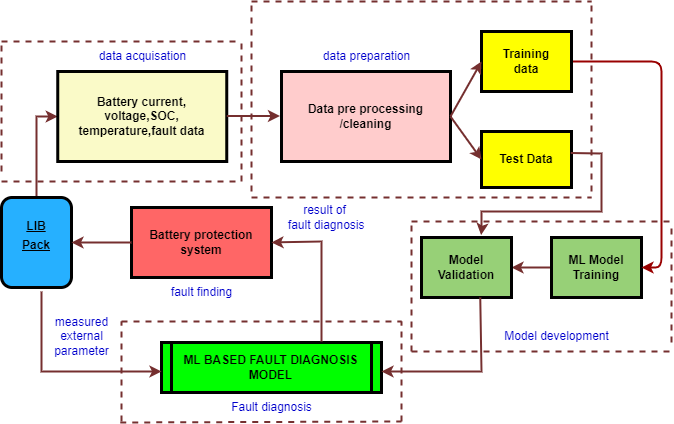

The diagram above was exported from draw.io. Its source (the exported page's mxGraphModel, read from the mxfile embedded in the PNG):
<mxGraphModel dx="1038" dy="513" grid="1" gridSize="10" guides="1" tooltips="1" connect="1" arrows="1" fold="1" page="1" pageScale="1" pageWidth="826" pageHeight="1169" background="none" math="0" shadow="0">
  <root>
    <mxCell id="0" />
    <mxCell id="1" parent="0" />
    <mxCell id="MaQSPlfQq0YtWi9HduSU-97" value="" style="edgeStyle=orthogonalEdgeStyle;rounded=0;orthogonalLoop=1;jettySize=auto;html=1;strokeColor=#752F2F;strokeWidth=2;entryX=0;entryY=0.5;entryDx=0;entryDy=0;" edge="1" parent="1" source="2" target="3">
      <mxGeometry relative="1" as="geometry">
        <mxPoint x="75.75" y="140" as="targetPoint" />
      </mxGeometry>
    </mxCell>
    <mxCell id="2" value="&lt;p style=&quot;margin: 0px; margin-top: 4px; text-align: center; text-decoration: underline;&quot;&gt;&lt;br&gt;&lt;/p&gt;&lt;p style=&quot;margin: 0px; margin-top: 4px; text-align: center; text-decoration: underline;&quot;&gt;LIB&lt;/p&gt;&lt;p style=&quot;margin: 4px 0px 0px; text-decoration: underline;&quot;&gt;Pack&lt;/p&gt;" style="verticalAlign=middle;align=center;overflow=fill;fontSize=12;fontFamily=Helvetica;html=1;rounded=1;fontStyle=1;strokeWidth=3;fillColor=#26B0FF;" parent="1" vertex="1">
      <mxGeometry x="40" y="246" width="70" height="90" as="geometry" />
    </mxCell>
    <mxCell id="3" value="Battery current,&#10;voltage,SOC,&#10;temperature,fault data" style="whiteSpace=wrap;align=center;verticalAlign=middle;fontStyle=1;strokeWidth=3;fillColor=#FAFAC8;" parent="1" vertex="1">
      <mxGeometry x="96.25" y="120" width="169" height="90" as="geometry" />
    </mxCell>
    <mxCell id="5" value="ML BASED FAULT DIAGNOSIS MODEL" style="shape=process;whiteSpace=wrap;align=center;verticalAlign=middle;size=0.0475;fontStyle=1;strokeWidth=3;fillColor=#00FF00;" parent="1" vertex="1">
      <mxGeometry x="200" y="391" width="220" height="50" as="geometry" />
    </mxCell>
    <mxCell id="MaQSPlfQq0YtWi9HduSU-152" value="" style="edgeStyle=orthogonalEdgeStyle;rounded=0;orthogonalLoop=1;jettySize=auto;html=1;strokeColor=#752F2F;strokeWidth=2;fontColor=#FF0000;" edge="1" parent="1" source="14" target="MaQSPlfQq0YtWi9HduSU-112">
      <mxGeometry relative="1" as="geometry" />
    </mxCell>
    <mxCell id="14" value="ML Model&#10;Training" style="whiteSpace=wrap;align=center;verticalAlign=middle;fontStyle=1;strokeWidth=3;fillColor=#97D077;" parent="1" vertex="1">
      <mxGeometry x="590" y="285.9999999999999" width="90" height="60" as="geometry" />
    </mxCell>
    <mxCell id="87" value="" style="edgeStyle=elbowEdgeStyle;elbow=vertical;strokeColor=#990000;strokeWidth=2;exitX=1;exitY=0.5;exitDx=0;exitDy=0;" parent="1" source="MaQSPlfQq0YtWi9HduSU-103" target="14" edge="1">
      <mxGeometry width="100" height="100" relative="1" as="geometry">
        <mxPoint x="188.5" y="555" as="sourcePoint" />
        <mxPoint x="170" y="640" as="targetPoint" />
        <Array as="points">
          <mxPoint x="700" y="230" />
          <mxPoint x="720" y="210" />
          <mxPoint x="740" y="110" />
        </Array>
      </mxGeometry>
    </mxCell>
    <mxCell id="MaQSPlfQq0YtWi9HduSU-100" value="Data pre processing&#10;/cleaning" style="whiteSpace=wrap;align=center;verticalAlign=middle;fontStyle=1;strokeWidth=3;fillColor=#FFCCCC;" vertex="1" parent="1">
      <mxGeometry x="320" y="120" width="169" height="90" as="geometry" />
    </mxCell>
    <mxCell id="MaQSPlfQq0YtWi9HduSU-102" value="" style="endArrow=classic;html=1;rounded=0;strokeColor=#752F2F;strokeWidth=2;" edge="1" parent="1">
      <mxGeometry width="50" height="50" relative="1" as="geometry">
        <mxPoint x="265.25" y="164.5" as="sourcePoint" />
        <mxPoint x="318.5" y="164.5" as="targetPoint" />
        <Array as="points" />
      </mxGeometry>
    </mxCell>
    <mxCell id="MaQSPlfQq0YtWi9HduSU-103" value="Training&#10;data" style="whiteSpace=wrap;align=center;verticalAlign=middle;fontStyle=1;strokeWidth=3;fillColor=#FFFF00;" vertex="1" parent="1">
      <mxGeometry x="520" y="80" width="90" height="60" as="geometry" />
    </mxCell>
    <mxCell id="MaQSPlfQq0YtWi9HduSU-105" value="Test Data" style="whiteSpace=wrap;align=center;verticalAlign=middle;fontStyle=1;strokeWidth=3;fillColor=#FFFF00;" vertex="1" parent="1">
      <mxGeometry x="520" y="180" width="90" height="56" as="geometry" />
    </mxCell>
    <mxCell id="MaQSPlfQq0YtWi9HduSU-106" value="" style="endArrow=classic;html=1;rounded=0;strokeColor=#752F2F;strokeWidth=2;entryX=0;entryY=0.5;entryDx=0;entryDy=0;exitX=1;exitY=0.5;exitDx=0;exitDy=0;" edge="1" parent="1" source="MaQSPlfQq0YtWi9HduSU-100" target="MaQSPlfQq0YtWi9HduSU-103">
      <mxGeometry width="50" height="50" relative="1" as="geometry">
        <mxPoint x="390" y="180" as="sourcePoint" />
        <mxPoint x="440" y="130" as="targetPoint" />
      </mxGeometry>
    </mxCell>
    <mxCell id="MaQSPlfQq0YtWi9HduSU-107" value="" style="endArrow=classic;html=1;rounded=0;strokeColor=#752F2F;strokeWidth=2;entryX=0;entryY=0.5;entryDx=0;entryDy=0;exitX=1;exitY=0.5;exitDx=0;exitDy=0;" edge="1" parent="1" source="MaQSPlfQq0YtWi9HduSU-100" target="MaQSPlfQq0YtWi9HduSU-105">
      <mxGeometry width="50" height="50" relative="1" as="geometry">
        <mxPoint x="390" y="180" as="sourcePoint" />
        <mxPoint x="440" y="130" as="targetPoint" />
      </mxGeometry>
    </mxCell>
    <mxCell id="MaQSPlfQq0YtWi9HduSU-108" value="" style="endArrow=classic;html=1;rounded=0;strokeColor=#752F2F;strokeWidth=2;" edge="1" parent="1">
      <mxGeometry width="50" height="50" relative="1" as="geometry">
        <mxPoint x="80" y="340" as="sourcePoint" />
        <mxPoint x="200" y="420" as="targetPoint" />
        <Array as="points">
          <mxPoint x="80" y="420" />
        </Array>
      </mxGeometry>
    </mxCell>
    <mxCell id="MaQSPlfQq0YtWi9HduSU-109" value="Battery protection system" style="whiteSpace=wrap;align=center;verticalAlign=middle;fontStyle=1;strokeWidth=3;fillColor=#FF6666;" vertex="1" parent="1">
      <mxGeometry x="170" y="256" width="140" height="70" as="geometry" />
    </mxCell>
    <mxCell id="MaQSPlfQq0YtWi9HduSU-110" value="" style="endArrow=classic;html=1;rounded=0;strokeColor=#752F2F;strokeWidth=2;entryX=1;entryY=0.5;entryDx=0;entryDy=0;" edge="1" parent="1" source="MaQSPlfQq0YtWi9HduSU-109" target="2">
      <mxGeometry width="50" height="50" relative="1" as="geometry">
        <mxPoint x="390" y="170" as="sourcePoint" />
        <mxPoint x="440" y="120" as="targetPoint" />
      </mxGeometry>
    </mxCell>
    <mxCell id="MaQSPlfQq0YtWi9HduSU-112" value="Model&#10;Validation" style="whiteSpace=wrap;align=center;verticalAlign=middle;fontStyle=1;strokeWidth=3;fillColor=#97D077;fontColor=#000000;" vertex="1" parent="1">
      <mxGeometry x="460" y="285.9999999999999" width="90" height="60" as="geometry" />
    </mxCell>
    <mxCell id="MaQSPlfQq0YtWi9HduSU-116" value="" style="endArrow=classic;html=1;rounded=0;strokeColor=#752F2F;strokeWidth=2;exitX=0.653;exitY=1;exitDx=0;exitDy=0;exitPerimeter=0;" edge="1" parent="1" source="MaQSPlfQq0YtWi9HduSU-112">
      <mxGeometry width="50" height="50" relative="1" as="geometry">
        <mxPoint x="390" y="250" as="sourcePoint" />
        <mxPoint x="420" y="420" as="targetPoint" />
        <Array as="points">
          <mxPoint x="520" y="420" />
        </Array>
      </mxGeometry>
    </mxCell>
    <mxCell id="MaQSPlfQq0YtWi9HduSU-118" value="" style="endArrow=classic;html=1;rounded=0;strokeColor=#752F2F;strokeWidth=2;entryX=0.662;entryY=-0.04;entryDx=0;entryDy=0;entryPerimeter=0;exitX=0.991;exitY=0.386;exitDx=0;exitDy=0;exitPerimeter=0;" edge="1" parent="1" source="MaQSPlfQq0YtWi9HduSU-105" target="MaQSPlfQq0YtWi9HduSU-112">
      <mxGeometry width="50" height="50" relative="1" as="geometry">
        <mxPoint x="620" y="200" as="sourcePoint" />
        <mxPoint x="440" y="200" as="targetPoint" />
        <Array as="points">
          <mxPoint x="640" y="202" />
          <mxPoint x="640" y="260" />
          <mxPoint x="520" y="260" />
          <mxPoint x="520" y="280" />
        </Array>
      </mxGeometry>
    </mxCell>
    <mxCell id="MaQSPlfQq0YtWi9HduSU-122" value="" style="endArrow=none;dashed=1;html=1;rounded=0;strokeColor=#752F2F;strokeWidth=2;fontColor=#000000;" edge="1" parent="1">
      <mxGeometry width="50" height="50" relative="1" as="geometry">
        <mxPoint x="40" y="90" as="sourcePoint" />
        <mxPoint x="280" y="90" as="targetPoint" />
      </mxGeometry>
    </mxCell>
    <mxCell id="MaQSPlfQq0YtWi9HduSU-123" value="" style="endArrow=none;dashed=1;html=1;rounded=0;strokeColor=#752F2F;strokeWidth=2;fontColor=#000000;" edge="1" parent="1">
      <mxGeometry width="50" height="50" relative="1" as="geometry">
        <mxPoint x="280" y="230" as="sourcePoint" />
        <mxPoint x="280" y="90" as="targetPoint" />
      </mxGeometry>
    </mxCell>
    <mxCell id="MaQSPlfQq0YtWi9HduSU-125" value="" style="endArrow=none;dashed=1;html=1;rounded=0;strokeColor=#752F2F;strokeWidth=2;fontColor=#000000;" edge="1" parent="1">
      <mxGeometry width="50" height="50" relative="1" as="geometry">
        <mxPoint x="40" y="220" as="sourcePoint" />
        <mxPoint x="40" y="90" as="targetPoint" />
      </mxGeometry>
    </mxCell>
    <mxCell id="MaQSPlfQq0YtWi9HduSU-126" value="" style="endArrow=none;dashed=1;html=1;rounded=0;strokeColor=#752F2F;strokeWidth=2;fontColor=#000000;" edge="1" parent="1">
      <mxGeometry width="50" height="50" relative="1" as="geometry">
        <mxPoint x="40" y="230" as="sourcePoint" />
        <mxPoint x="280" y="230" as="targetPoint" />
      </mxGeometry>
    </mxCell>
    <mxCell id="MaQSPlfQq0YtWi9HduSU-127" value="" style="endArrow=classic;html=1;rounded=0;strokeColor=#752F2F;strokeWidth=2;fontColor=#000000;entryX=1;entryY=0.5;entryDx=0;entryDy=0;" edge="1" parent="1" target="MaQSPlfQq0YtWi9HduSU-109">
      <mxGeometry width="50" height="50" relative="1" as="geometry">
        <mxPoint x="360" y="390" as="sourcePoint" />
        <mxPoint x="440" y="190" as="targetPoint" />
        <Array as="points">
          <mxPoint x="360" y="290" />
        </Array>
      </mxGeometry>
    </mxCell>
    <mxCell id="MaQSPlfQq0YtWi9HduSU-128" value="" style="endArrow=none;dashed=1;html=1;rounded=0;strokeColor=#752F2F;strokeWidth=2;fontColor=#000000;" edge="1" parent="1">
      <mxGeometry width="50" height="50" relative="1" as="geometry">
        <mxPoint x="160" y="470" as="sourcePoint" />
        <mxPoint x="160" y="370" as="targetPoint" />
      </mxGeometry>
    </mxCell>
    <mxCell id="MaQSPlfQq0YtWi9HduSU-129" value="" style="endArrow=none;dashed=1;html=1;rounded=0;strokeColor=#752F2F;strokeWidth=2;fontColor=#000000;" edge="1" parent="1">
      <mxGeometry width="50" height="50" relative="1" as="geometry">
        <mxPoint x="440" y="470" as="sourcePoint" />
        <mxPoint x="440" y="370" as="targetPoint" />
      </mxGeometry>
    </mxCell>
    <mxCell id="MaQSPlfQq0YtWi9HduSU-130" value="" style="endArrow=none;dashed=1;html=1;rounded=0;strokeColor=#752F2F;strokeWidth=2;fontColor=#000000;" edge="1" parent="1">
      <mxGeometry width="50" height="50" relative="1" as="geometry">
        <mxPoint x="160" y="370" as="sourcePoint" />
        <mxPoint x="440" y="370" as="targetPoint" />
      </mxGeometry>
    </mxCell>
    <mxCell id="MaQSPlfQq0YtWi9HduSU-131" value="" style="endArrow=none;dashed=1;html=1;rounded=0;strokeColor=#752F2F;strokeWidth=2;fontColor=#000000;" edge="1" parent="1">
      <mxGeometry width="50" height="50" relative="1" as="geometry">
        <mxPoint x="158.75" y="471" as="sourcePoint" />
        <mxPoint x="440" y="470" as="targetPoint" />
      </mxGeometry>
    </mxCell>
    <mxCell id="MaQSPlfQq0YtWi9HduSU-137" value="" style="endArrow=none;dashed=1;html=1;rounded=0;strokeColor=#752F2F;strokeWidth=2;fontColor=#000000;" edge="1" parent="1">
      <mxGeometry width="50" height="50" relative="1" as="geometry">
        <mxPoint x="290" y="240" as="sourcePoint" />
        <mxPoint x="290" y="50" as="targetPoint" />
      </mxGeometry>
    </mxCell>
    <mxCell id="MaQSPlfQq0YtWi9HduSU-138" value="" style="endArrow=none;dashed=1;html=1;rounded=0;strokeColor=#752F2F;strokeWidth=2;fontColor=#000000;" edge="1" parent="1">
      <mxGeometry width="50" height="50" relative="1" as="geometry">
        <mxPoint x="630" y="240" as="sourcePoint" />
        <mxPoint x="630" y="50" as="targetPoint" />
      </mxGeometry>
    </mxCell>
    <mxCell id="MaQSPlfQq0YtWi9HduSU-139" value="" style="endArrow=none;dashed=1;html=1;rounded=0;strokeColor=#752F2F;strokeWidth=2;fontColor=#000000;" edge="1" parent="1">
      <mxGeometry width="50" height="50" relative="1" as="geometry">
        <mxPoint x="290" y="50" as="sourcePoint" />
        <mxPoint x="630" y="50" as="targetPoint" />
      </mxGeometry>
    </mxCell>
    <mxCell id="MaQSPlfQq0YtWi9HduSU-140" value="" style="endArrow=none;dashed=1;html=1;rounded=0;strokeColor=#752F2F;strokeWidth=2;fontColor=#000000;" edge="1" parent="1">
      <mxGeometry width="50" height="50" relative="1" as="geometry">
        <mxPoint x="290" y="246" as="sourcePoint" />
        <mxPoint x="630" y="246" as="targetPoint" />
      </mxGeometry>
    </mxCell>
    <mxCell id="MaQSPlfQq0YtWi9HduSU-141" value="" style="endArrow=none;dashed=1;html=1;rounded=0;strokeColor=#752F2F;strokeWidth=2;fontColor=#000000;" edge="1" parent="1">
      <mxGeometry width="50" height="50" relative="1" as="geometry">
        <mxPoint x="450" y="400" as="sourcePoint" />
        <mxPoint x="450" y="270" as="targetPoint" />
      </mxGeometry>
    </mxCell>
    <mxCell id="MaQSPlfQq0YtWi9HduSU-142" value="" style="endArrow=none;dashed=1;html=1;rounded=0;strokeColor=#752F2F;strokeWidth=2;fontColor=#000000;" edge="1" parent="1">
      <mxGeometry width="50" height="50" relative="1" as="geometry">
        <mxPoint x="710" y="391" as="sourcePoint" />
        <mxPoint x="710" y="271" as="targetPoint" />
      </mxGeometry>
    </mxCell>
    <mxCell id="MaQSPlfQq0YtWi9HduSU-143" value="" style="endArrow=none;dashed=1;html=1;rounded=0;strokeColor=#752F2F;strokeWidth=2;fontColor=#000000;" edge="1" parent="1">
      <mxGeometry width="50" height="50" relative="1" as="geometry">
        <mxPoint x="450" y="270" as="sourcePoint" />
        <mxPoint x="710" y="270" as="targetPoint" />
      </mxGeometry>
    </mxCell>
    <mxCell id="MaQSPlfQq0YtWi9HduSU-144" value="" style="endArrow=none;dashed=1;html=1;rounded=0;strokeColor=#752F2F;strokeWidth=2;fontColor=#000000;" edge="1" parent="1">
      <mxGeometry width="50" height="50" relative="1" as="geometry">
        <mxPoint x="450" y="400" as="sourcePoint" />
        <mxPoint x="710" y="400" as="targetPoint" />
      </mxGeometry>
    </mxCell>
    <mxCell id="MaQSPlfQq0YtWi9HduSU-145" value="&lt;font color=&quot;#0000cc&quot;&gt;Model development&lt;/font&gt;" style="text;html=1;align=center;verticalAlign=middle;resizable=0;points=[];autosize=1;strokeColor=none;fillColor=none;fontColor=#000000;" vertex="1" parent="1">
      <mxGeometry x="530" y="370" width="130" height="30" as="geometry" />
    </mxCell>
    <mxCell id="MaQSPlfQq0YtWi9HduSU-146" value="&lt;font color=&quot;#0000cc&quot;&gt;Fault diagnosis&lt;/font&gt;" style="text;html=1;align=center;verticalAlign=middle;resizable=0;points=[];autosize=1;strokeColor=none;fillColor=none;fontColor=#FF0000;" vertex="1" parent="1">
      <mxGeometry x="260" y="441" width="100" height="30" as="geometry" />
    </mxCell>
    <mxCell id="MaQSPlfQq0YtWi9HduSU-147" value="&lt;font color=&quot;#0000cc&quot;&gt;data preparation&lt;/font&gt;" style="text;html=1;align=center;verticalAlign=middle;resizable=0;points=[];autosize=1;strokeColor=none;fillColor=none;fontColor=#FF0000;" vertex="1" parent="1">
      <mxGeometry x="350" y="90" width="110" height="30" as="geometry" />
    </mxCell>
    <mxCell id="MaQSPlfQq0YtWi9HduSU-148" value="&lt;font color=&quot;#0000cc&quot;&gt;data acquisation&lt;/font&gt;" style="text;html=1;align=center;verticalAlign=middle;resizable=0;points=[];autosize=1;strokeColor=none;fillColor=none;fontColor=#FF0000;" vertex="1" parent="1">
      <mxGeometry x="125.75" y="90" width="110" height="30" as="geometry" />
    </mxCell>
    <mxCell id="MaQSPlfQq0YtWi9HduSU-149" value="&lt;font color=&quot;#0000cc&quot;&gt;result of&lt;br&gt;&amp;nbsp;fault diagnosis&lt;/font&gt;" style="text;html=1;align=center;verticalAlign=middle;resizable=0;points=[];autosize=1;strokeColor=none;fillColor=none;fontColor=#FF0000;" vertex="1" parent="1">
      <mxGeometry x="313" y="246" width="100" height="40" as="geometry" />
    </mxCell>
    <mxCell id="MaQSPlfQq0YtWi9HduSU-150" value="&lt;font color=&quot;#0000cc&quot;&gt;fault finding&lt;/font&gt;" style="text;html=1;align=center;verticalAlign=middle;resizable=0;points=[];autosize=1;strokeColor=none;fillColor=none;fontColor=#FF0000;" vertex="1" parent="1">
      <mxGeometry x="200" y="326" width="80" height="30" as="geometry" />
    </mxCell>
    <mxCell id="MaQSPlfQq0YtWi9HduSU-151" value="&lt;font color=&quot;#0000cc&quot;&gt;measured&lt;br&gt;external&lt;br&gt;parameter&lt;/font&gt;" style="text;html=1;align=center;verticalAlign=middle;resizable=0;points=[];autosize=1;strokeColor=none;fillColor=none;fontColor=#FF0000;" vertex="1" parent="1">
      <mxGeometry x="80" y="355" width="80" height="60" as="geometry" />
    </mxCell>
  </root>
</mxGraphModel>